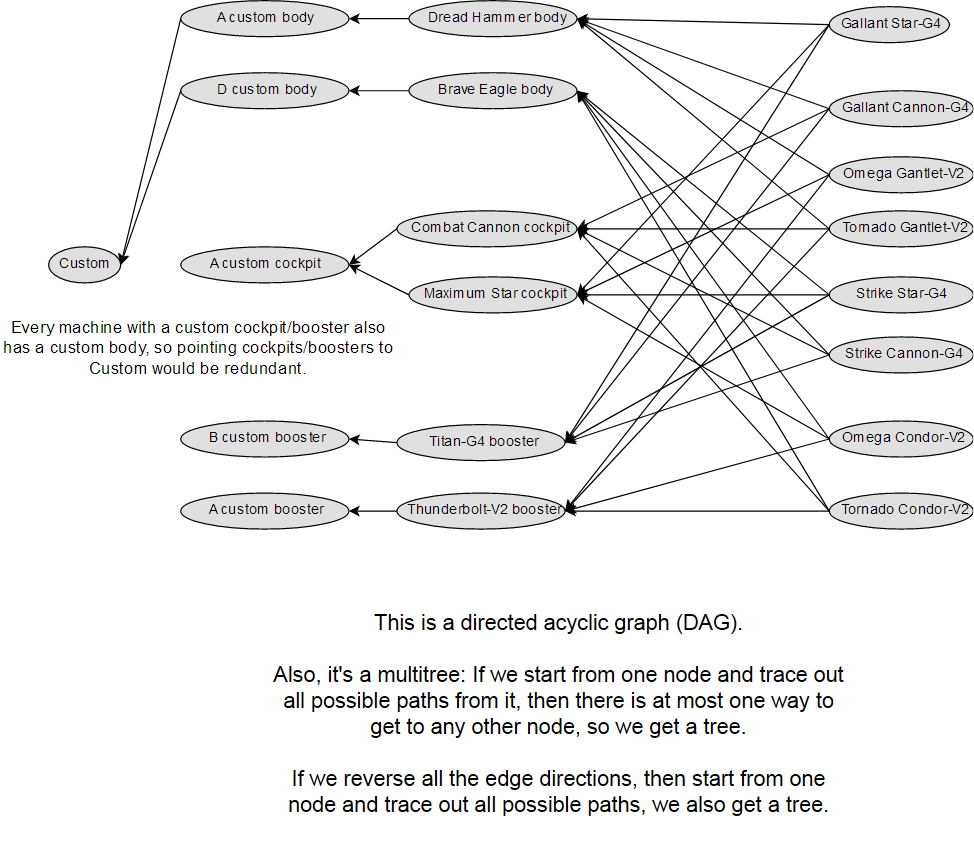

The diagram above was exported from draw.io. Its source (the exported page's mxGraphModel, read from the mxfile embedded in the PNG):
<mxGraphModel dx="796" dy="573" grid="1" gridSize="10" guides="1" tooltips="1" connect="1" arrows="1" fold="1" page="1" pageScale="1" pageWidth="1169" pageHeight="827" math="0" shadow="0">
  <root>
    <mxCell id="0" />
    <mxCell id="1" parent="0" />
    <mxCell id="5J2iZd9npuOf8dJGTcFB-11" style="edgeStyle=none;rounded=0;orthogonalLoop=1;jettySize=auto;html=1;exitX=0;exitY=0.5;exitDx=0;exitDy=0;entryX=1;entryY=0.5;entryDx=0;entryDy=0;" parent="1" source="bGzS4-W7GOuAngUs3W-E-1" target="bGzS4-W7GOuAngUs3W-E-10" edge="1">
      <mxGeometry relative="1" as="geometry" />
    </mxCell>
    <mxCell id="5J2iZd9npuOf8dJGTcFB-18" style="edgeStyle=none;rounded=0;orthogonalLoop=1;jettySize=auto;html=1;exitX=0;exitY=0.5;exitDx=0;exitDy=0;entryX=1;entryY=0.5;entryDx=0;entryDy=0;" parent="1" source="bGzS4-W7GOuAngUs3W-E-1" target="bGzS4-W7GOuAngUs3W-E-11" edge="1">
      <mxGeometry relative="1" as="geometry" />
    </mxCell>
    <mxCell id="bGzS4-W7GOuAngUs3W-E-1" value="&lt;div&gt;Gallant Star-G4&lt;/div&gt;" style="ellipse;whiteSpace=wrap;html=1;fillColor=#E0E0E0;" parent="1" vertex="1">
      <mxGeometry x="700" y="65" width="100" height="30" as="geometry" />
    </mxCell>
    <mxCell id="5J2iZd9npuOf8dJGTcFB-4" style="edgeStyle=none;rounded=0;orthogonalLoop=1;jettySize=auto;html=1;exitX=0;exitY=0.5;exitDx=0;exitDy=0;entryX=1;entryY=0.5;entryDx=0;entryDy=0;" parent="1" source="bGzS4-W7GOuAngUs3W-E-2" target="bGzS4-W7GOuAngUs3W-E-13" edge="1">
      <mxGeometry relative="1" as="geometry" />
    </mxCell>
    <mxCell id="5J2iZd9npuOf8dJGTcFB-12" style="edgeStyle=none;rounded=0;orthogonalLoop=1;jettySize=auto;html=1;exitX=0;exitY=0.5;exitDx=0;exitDy=0;entryX=1;entryY=0.5;entryDx=0;entryDy=0;" parent="1" source="bGzS4-W7GOuAngUs3W-E-2" target="bGzS4-W7GOuAngUs3W-E-10" edge="1">
      <mxGeometry relative="1" as="geometry" />
    </mxCell>
    <mxCell id="5J2iZd9npuOf8dJGTcFB-20" style="edgeStyle=none;rounded=0;orthogonalLoop=1;jettySize=auto;html=1;exitX=0;exitY=0.5;exitDx=0;exitDy=0;entryX=1;entryY=0.5;entryDx=0;entryDy=0;" parent="1" source="bGzS4-W7GOuAngUs3W-E-2" target="bGzS4-W7GOuAngUs3W-E-12" edge="1">
      <mxGeometry relative="1" as="geometry" />
    </mxCell>
    <mxCell id="bGzS4-W7GOuAngUs3W-E-2" value="Omega Gantlet-V2" style="ellipse;whiteSpace=wrap;html=1;fillColor=#E0E0E0;" parent="1" vertex="1">
      <mxGeometry x="700" y="190" width="120" height="30" as="geometry" />
    </mxCell>
    <mxCell id="5J2iZd9npuOf8dJGTcFB-3" style="rounded=0;orthogonalLoop=1;jettySize=auto;html=1;exitX=0;exitY=0.5;exitDx=0;exitDy=0;entryX=1;entryY=0.5;entryDx=0;entryDy=0;" parent="1" source="bGzS4-W7GOuAngUs3W-E-3" target="bGzS4-W7GOuAngUs3W-E-13" edge="1">
      <mxGeometry relative="1" as="geometry">
        <mxPoint x="600" y="70" as="targetPoint" />
      </mxGeometry>
    </mxCell>
    <mxCell id="5J2iZd9npuOf8dJGTcFB-10" style="edgeStyle=none;rounded=0;orthogonalLoop=1;jettySize=auto;html=1;exitX=0;exitY=0.5;exitDx=0;exitDy=0;entryX=1;entryY=0.5;entryDx=0;entryDy=0;" parent="1" source="bGzS4-W7GOuAngUs3W-E-3" target="bGzS4-W7GOuAngUs3W-E-9" edge="1">
      <mxGeometry relative="1" as="geometry" />
    </mxCell>
    <mxCell id="5J2iZd9npuOf8dJGTcFB-19" style="edgeStyle=none;rounded=0;orthogonalLoop=1;jettySize=auto;html=1;exitX=0;exitY=0.5;exitDx=0;exitDy=0;entryX=1;entryY=0.5;entryDx=0;entryDy=0;" parent="1" source="bGzS4-W7GOuAngUs3W-E-3" target="bGzS4-W7GOuAngUs3W-E-11" edge="1">
      <mxGeometry relative="1" as="geometry" />
    </mxCell>
    <mxCell id="bGzS4-W7GOuAngUs3W-E-3" value="&lt;div&gt;Gallant Cannon-G4&lt;/div&gt;" style="ellipse;whiteSpace=wrap;html=1;fillColor=#E0E0E0;" parent="1" vertex="1">
      <mxGeometry x="700" y="135" width="120" height="30" as="geometry" />
    </mxCell>
    <mxCell id="5J2iZd9npuOf8dJGTcFB-5" style="edgeStyle=none;rounded=0;orthogonalLoop=1;jettySize=auto;html=1;exitX=0;exitY=0.5;exitDx=0;exitDy=0;entryX=1;entryY=0.5;entryDx=0;entryDy=0;" parent="1" source="bGzS4-W7GOuAngUs3W-E-4" target="bGzS4-W7GOuAngUs3W-E-13" edge="1">
      <mxGeometry relative="1" as="geometry" />
    </mxCell>
    <mxCell id="5J2iZd9npuOf8dJGTcFB-13" style="edgeStyle=none;rounded=0;orthogonalLoop=1;jettySize=auto;html=1;exitX=0;exitY=0.5;exitDx=0;exitDy=0;entryX=1;entryY=0.5;entryDx=0;entryDy=0;" parent="1" source="bGzS4-W7GOuAngUs3W-E-4" target="bGzS4-W7GOuAngUs3W-E-9" edge="1">
      <mxGeometry relative="1" as="geometry" />
    </mxCell>
    <mxCell id="5J2iZd9npuOf8dJGTcFB-21" style="edgeStyle=none;rounded=0;orthogonalLoop=1;jettySize=auto;html=1;exitX=0;exitY=0.5;exitDx=0;exitDy=0;entryX=1;entryY=0.5;entryDx=0;entryDy=0;" parent="1" source="bGzS4-W7GOuAngUs3W-E-4" target="bGzS4-W7GOuAngUs3W-E-12" edge="1">
      <mxGeometry relative="1" as="geometry" />
    </mxCell>
    <mxCell id="bGzS4-W7GOuAngUs3W-E-4" value="Tornado Gantlet-V2" style="ellipse;whiteSpace=wrap;html=1;fillColor=#E0E0E0;" parent="1" vertex="1">
      <mxGeometry x="700" y="235" width="120" height="30" as="geometry" />
    </mxCell>
    <mxCell id="5J2iZd9npuOf8dJGTcFB-9" style="edgeStyle=none;rounded=0;orthogonalLoop=1;jettySize=auto;html=1;exitX=0;exitY=0.5;exitDx=0;exitDy=0;entryX=1;entryY=0.5;entryDx=0;entryDy=0;" parent="1" source="bGzS4-W7GOuAngUs3W-E-5" target="bGzS4-W7GOuAngUs3W-E-14" edge="1">
      <mxGeometry relative="1" as="geometry" />
    </mxCell>
    <mxCell id="5J2iZd9npuOf8dJGTcFB-17" style="edgeStyle=none;rounded=0;orthogonalLoop=1;jettySize=auto;html=1;exitX=0;exitY=0.5;exitDx=0;exitDy=0;entryX=1;entryY=0.5;entryDx=0;entryDy=0;" parent="1" source="bGzS4-W7GOuAngUs3W-E-5" target="bGzS4-W7GOuAngUs3W-E-9" edge="1">
      <mxGeometry relative="1" as="geometry" />
    </mxCell>
    <mxCell id="5J2iZd9npuOf8dJGTcFB-25" style="edgeStyle=none;rounded=0;orthogonalLoop=1;jettySize=auto;html=1;exitX=0;exitY=0.5;exitDx=0;exitDy=0;entryX=1;entryY=0.5;entryDx=0;entryDy=0;" parent="1" source="bGzS4-W7GOuAngUs3W-E-5" target="bGzS4-W7GOuAngUs3W-E-12" edge="1">
      <mxGeometry relative="1" as="geometry" />
    </mxCell>
    <mxCell id="bGzS4-W7GOuAngUs3W-E-5" value="Tornado Condor-V2" style="ellipse;whiteSpace=wrap;html=1;fillColor=#E0E0E0;" parent="1" vertex="1">
      <mxGeometry x="700" y="470" width="120" height="30" as="geometry" />
    </mxCell>
    <mxCell id="5J2iZd9npuOf8dJGTcFB-8" style="edgeStyle=none;rounded=0;orthogonalLoop=1;jettySize=auto;html=1;exitX=0;exitY=0.5;exitDx=0;exitDy=0;entryX=1;entryY=0.5;entryDx=0;entryDy=0;" parent="1" source="bGzS4-W7GOuAngUs3W-E-6" target="bGzS4-W7GOuAngUs3W-E-14" edge="1">
      <mxGeometry relative="1" as="geometry" />
    </mxCell>
    <mxCell id="5J2iZd9npuOf8dJGTcFB-16" style="edgeStyle=none;rounded=0;orthogonalLoop=1;jettySize=auto;html=1;exitX=0;exitY=0.5;exitDx=0;exitDy=0;entryX=1;entryY=0.5;entryDx=0;entryDy=0;" parent="1" source="bGzS4-W7GOuAngUs3W-E-6" target="bGzS4-W7GOuAngUs3W-E-10" edge="1">
      <mxGeometry relative="1" as="geometry" />
    </mxCell>
    <mxCell id="5J2iZd9npuOf8dJGTcFB-24" style="edgeStyle=none;rounded=0;orthogonalLoop=1;jettySize=auto;html=1;exitX=0;exitY=0.5;exitDx=0;exitDy=0;entryX=1;entryY=0.5;entryDx=0;entryDy=0;" parent="1" source="bGzS4-W7GOuAngUs3W-E-6" target="bGzS4-W7GOuAngUs3W-E-12" edge="1">
      <mxGeometry relative="1" as="geometry" />
    </mxCell>
    <mxCell id="bGzS4-W7GOuAngUs3W-E-6" value="Omega Condor-V2" style="ellipse;whiteSpace=wrap;html=1;fillColor=#E0E0E0;" parent="1" vertex="1">
      <mxGeometry x="700" y="410" width="120" height="30" as="geometry" />
    </mxCell>
    <mxCell id="5J2iZd9npuOf8dJGTcFB-7" style="edgeStyle=none;rounded=0;orthogonalLoop=1;jettySize=auto;html=1;exitX=0;exitY=0.5;exitDx=0;exitDy=0;entryX=1;entryY=0.5;entryDx=0;entryDy=0;" parent="1" source="bGzS4-W7GOuAngUs3W-E-7" target="bGzS4-W7GOuAngUs3W-E-14" edge="1">
      <mxGeometry relative="1" as="geometry" />
    </mxCell>
    <mxCell id="5J2iZd9npuOf8dJGTcFB-15" style="edgeStyle=none;rounded=0;orthogonalLoop=1;jettySize=auto;html=1;exitX=0;exitY=0.5;exitDx=0;exitDy=0;entryX=1;entryY=0.5;entryDx=0;entryDy=0;" parent="1" source="bGzS4-W7GOuAngUs3W-E-7" target="bGzS4-W7GOuAngUs3W-E-9" edge="1">
      <mxGeometry relative="1" as="geometry" />
    </mxCell>
    <mxCell id="5J2iZd9npuOf8dJGTcFB-23" style="edgeStyle=none;rounded=0;orthogonalLoop=1;jettySize=auto;html=1;exitX=0;exitY=0.5;exitDx=0;exitDy=0;entryX=1;entryY=0.5;entryDx=0;entryDy=0;" parent="1" source="bGzS4-W7GOuAngUs3W-E-7" target="bGzS4-W7GOuAngUs3W-E-11" edge="1">
      <mxGeometry relative="1" as="geometry" />
    </mxCell>
    <mxCell id="bGzS4-W7GOuAngUs3W-E-7" value="Strike Cannon-G4" style="ellipse;whiteSpace=wrap;html=1;fillColor=#E0E0E0;" parent="1" vertex="1">
      <mxGeometry x="700" y="340" width="120" height="30" as="geometry" />
    </mxCell>
    <mxCell id="5J2iZd9npuOf8dJGTcFB-6" style="edgeStyle=none;rounded=0;orthogonalLoop=1;jettySize=auto;html=1;exitX=0;exitY=0.5;exitDx=0;exitDy=0;entryX=1;entryY=0.5;entryDx=0;entryDy=0;" parent="1" source="bGzS4-W7GOuAngUs3W-E-8" target="bGzS4-W7GOuAngUs3W-E-14" edge="1">
      <mxGeometry relative="1" as="geometry" />
    </mxCell>
    <mxCell id="5J2iZd9npuOf8dJGTcFB-14" style="edgeStyle=none;rounded=0;orthogonalLoop=1;jettySize=auto;html=1;exitX=0;exitY=0.5;exitDx=0;exitDy=0;entryX=1;entryY=0.5;entryDx=0;entryDy=0;" parent="1" source="bGzS4-W7GOuAngUs3W-E-8" target="bGzS4-W7GOuAngUs3W-E-10" edge="1">
      <mxGeometry relative="1" as="geometry" />
    </mxCell>
    <mxCell id="5J2iZd9npuOf8dJGTcFB-22" style="edgeStyle=none;rounded=0;orthogonalLoop=1;jettySize=auto;html=1;exitX=0;exitY=0.5;exitDx=0;exitDy=0;entryX=1;entryY=0.5;entryDx=0;entryDy=0;" parent="1" source="bGzS4-W7GOuAngUs3W-E-8" target="bGzS4-W7GOuAngUs3W-E-11" edge="1">
      <mxGeometry relative="1" as="geometry" />
    </mxCell>
    <mxCell id="bGzS4-W7GOuAngUs3W-E-8" value="Strike Star-G4" style="ellipse;whiteSpace=wrap;html=1;fillColor=#E0E0E0;" parent="1" vertex="1">
      <mxGeometry x="700" y="290" width="120" height="30" as="geometry" />
    </mxCell>
    <mxCell id="5J2iZd9npuOf8dJGTcFB-38" style="edgeStyle=none;rounded=0;orthogonalLoop=1;jettySize=auto;html=1;exitX=0;exitY=0.5;exitDx=0;exitDy=0;entryX=1;entryY=0.5;entryDx=0;entryDy=0;" parent="1" source="bGzS4-W7GOuAngUs3W-E-9" target="5J2iZd9npuOf8dJGTcFB-33" edge="1">
      <mxGeometry relative="1" as="geometry" />
    </mxCell>
    <mxCell id="bGzS4-W7GOuAngUs3W-E-9" value="Combat Cannon cockpit" style="ellipse;whiteSpace=wrap;html=1;fillColor=#E0E0E0;" parent="1" vertex="1">
      <mxGeometry x="340" y="235" width="150" height="30" as="geometry" />
    </mxCell>
    <mxCell id="5J2iZd9npuOf8dJGTcFB-39" style="edgeStyle=none;rounded=0;orthogonalLoop=1;jettySize=auto;html=1;exitX=0;exitY=0.5;exitDx=0;exitDy=0;entryX=1;entryY=0.5;entryDx=0;entryDy=0;" parent="1" source="bGzS4-W7GOuAngUs3W-E-10" target="5J2iZd9npuOf8dJGTcFB-33" edge="1">
      <mxGeometry relative="1" as="geometry" />
    </mxCell>
    <mxCell id="bGzS4-W7GOuAngUs3W-E-10" value="Maximum Star cockpit" style="ellipse;whiteSpace=wrap;html=1;fillColor=#E0E0E0;" parent="1" vertex="1">
      <mxGeometry x="350" y="290" width="140" height="30" as="geometry" />
    </mxCell>
    <mxCell id="5J2iZd9npuOf8dJGTcFB-40" style="edgeStyle=none;rounded=0;orthogonalLoop=1;jettySize=auto;html=1;exitX=0;exitY=0.5;exitDx=0;exitDy=0;entryX=1;entryY=0.5;entryDx=0;entryDy=0;" parent="1" source="bGzS4-W7GOuAngUs3W-E-11" target="5J2iZd9npuOf8dJGTcFB-34" edge="1">
      <mxGeometry relative="1" as="geometry" />
    </mxCell>
    <mxCell id="bGzS4-W7GOuAngUs3W-E-11" value="Titan-G4 booster" style="ellipse;whiteSpace=wrap;html=1;fillColor=#E0E0E0;" parent="1" vertex="1">
      <mxGeometry x="340" y="413" width="140" height="30" as="geometry" />
    </mxCell>
    <mxCell id="5J2iZd9npuOf8dJGTcFB-41" style="edgeStyle=none;rounded=0;orthogonalLoop=1;jettySize=auto;html=1;exitX=0;exitY=0.5;exitDx=0;exitDy=0;entryX=1;entryY=0.5;entryDx=0;entryDy=0;" parent="1" source="bGzS4-W7GOuAngUs3W-E-12" target="5J2iZd9npuOf8dJGTcFB-35" edge="1">
      <mxGeometry relative="1" as="geometry" />
    </mxCell>
    <mxCell id="bGzS4-W7GOuAngUs3W-E-12" value="Thunderbolt-V2 booster" style="ellipse;whiteSpace=wrap;html=1;fillColor=#E0E0E0;" parent="1" vertex="1">
      <mxGeometry x="340" y="470" width="140" height="30" as="geometry" />
    </mxCell>
    <mxCell id="5J2iZd9npuOf8dJGTcFB-36" style="edgeStyle=none;rounded=0;orthogonalLoop=1;jettySize=auto;html=1;exitX=0;exitY=0.5;exitDx=0;exitDy=0;entryX=1;entryY=0.5;entryDx=0;entryDy=0;" parent="1" source="bGzS4-W7GOuAngUs3W-E-13" target="5J2iZd9npuOf8dJGTcFB-26" edge="1">
      <mxGeometry relative="1" as="geometry" />
    </mxCell>
    <mxCell id="bGzS4-W7GOuAngUs3W-E-13" value="Dread Hammer body" style="ellipse;whiteSpace=wrap;html=1;fillColor=#E0E0E0;" parent="1" vertex="1">
      <mxGeometry x="350" y="60" width="140" height="30" as="geometry" />
    </mxCell>
    <mxCell id="5J2iZd9npuOf8dJGTcFB-37" style="edgeStyle=none;rounded=0;orthogonalLoop=1;jettySize=auto;html=1;exitX=0;exitY=0.5;exitDx=0;exitDy=0;entryX=1;entryY=0.5;entryDx=0;entryDy=0;" parent="1" source="bGzS4-W7GOuAngUs3W-E-14" target="5J2iZd9npuOf8dJGTcFB-27" edge="1">
      <mxGeometry relative="1" as="geometry" />
    </mxCell>
    <mxCell id="bGzS4-W7GOuAngUs3W-E-14" value="Brave Eagle body" style="ellipse;whiteSpace=wrap;html=1;fillColor=#E0E0E0;" parent="1" vertex="1">
      <mxGeometry x="350" y="120" width="140" height="30" as="geometry" />
    </mxCell>
    <mxCell id="5J2iZd9npuOf8dJGTcFB-1" value="" style="endArrow=classic;html=1;exitX=0;exitY=0.5;exitDx=0;exitDy=0;entryX=1;entryY=0.5;entryDx=0;entryDy=0;" parent="1" source="bGzS4-W7GOuAngUs3W-E-1" target="bGzS4-W7GOuAngUs3W-E-13" edge="1">
      <mxGeometry width="50" height="50" relative="1" as="geometry">
        <mxPoint x="460" y="450" as="sourcePoint" />
        <mxPoint x="510" y="400" as="targetPoint" />
      </mxGeometry>
    </mxCell>
    <mxCell id="5J2iZd9npuOf8dJGTcFB-43" style="edgeStyle=none;rounded=0;orthogonalLoop=1;jettySize=auto;html=1;exitX=0;exitY=0.5;exitDx=0;exitDy=0;entryX=1;entryY=0.5;entryDx=0;entryDy=0;" parent="1" source="5J2iZd9npuOf8dJGTcFB-26" target="5J2iZd9npuOf8dJGTcFB-42" edge="1">
      <mxGeometry relative="1" as="geometry" />
    </mxCell>
    <mxCell id="5J2iZd9npuOf8dJGTcFB-26" value="A custom body" style="ellipse;whiteSpace=wrap;html=1;fillColor=#E0E0E0;" parent="1" vertex="1">
      <mxGeometry x="160" y="60" width="140" height="30" as="geometry" />
    </mxCell>
    <mxCell id="5J2iZd9npuOf8dJGTcFB-44" style="edgeStyle=none;rounded=0;orthogonalLoop=1;jettySize=auto;html=1;exitX=0;exitY=0.5;exitDx=0;exitDy=0;entryX=1;entryY=0.5;entryDx=0;entryDy=0;" parent="1" source="5J2iZd9npuOf8dJGTcFB-27" target="5J2iZd9npuOf8dJGTcFB-42" edge="1">
      <mxGeometry relative="1" as="geometry" />
    </mxCell>
    <mxCell id="5J2iZd9npuOf8dJGTcFB-27" value="&lt;div&gt;D custom body&lt;/div&gt;" style="ellipse;whiteSpace=wrap;html=1;fillColor=#E0E0E0;" parent="1" vertex="1">
      <mxGeometry x="160" y="120" width="140" height="30" as="geometry" />
    </mxCell>
    <mxCell id="5J2iZd9npuOf8dJGTcFB-33" value="A custom cockpit" style="ellipse;whiteSpace=wrap;html=1;fillColor=#E0E0E0;" parent="1" vertex="1">
      <mxGeometry x="160" y="265" width="140" height="30" as="geometry" />
    </mxCell>
    <mxCell id="5J2iZd9npuOf8dJGTcFB-34" value="B custom booster" style="ellipse;whiteSpace=wrap;html=1;fillColor=#E0E0E0;" parent="1" vertex="1">
      <mxGeometry x="160" y="410" width="140" height="30" as="geometry" />
    </mxCell>
    <mxCell id="5J2iZd9npuOf8dJGTcFB-35" value="A custom booster" style="ellipse;whiteSpace=wrap;html=1;fillColor=#E0E0E0;" parent="1" vertex="1">
      <mxGeometry x="160" y="470" width="140" height="30" as="geometry" />
    </mxCell>
    <mxCell id="5J2iZd9npuOf8dJGTcFB-42" value="Custom" style="ellipse;whiteSpace=wrap;html=1;fillColor=#E0E0E0;" parent="1" vertex="1">
      <mxGeometry x="50" y="265" width="60" height="30" as="geometry" />
    </mxCell>
    <mxCell id="5J2iZd9npuOf8dJGTcFB-48" value="&lt;div&gt;&lt;font style=&quot;font-size: 18px&quot;&gt;This is a directed acyclic graph (DAG).&lt;br&gt;&lt;/font&gt;&lt;/div&gt;&lt;div&gt;&lt;font style=&quot;font-size: 18px&quot;&gt;&lt;br&gt;&lt;/font&gt;&lt;/div&gt;&lt;div&gt;&lt;font style=&quot;font-size: 18px&quot;&gt;Also, it's a multitree: If we start from one node and trace out all possible paths from it, then there is at most one way to get to any other node, so we get a tree.&lt;br&gt;&lt;/font&gt;&lt;/div&gt;&lt;div&gt;&lt;font style=&quot;font-size: 18px&quot;&gt;&lt;br&gt;&lt;/font&gt;&lt;/div&gt;&lt;div&gt;&lt;font style=&quot;font-size: 18px&quot;&gt;If we reverse all the edge directions, then start from one node and trace out all possible paths, we also get a tree.&lt;br&gt;&lt;/font&gt;&lt;/div&gt;" style="text;html=1;strokeColor=none;fillColor=none;align=center;verticalAlign=middle;whiteSpace=wrap;rounded=0;" parent="1" vertex="1">
      <mxGeometry x="230" y="550" width="490" height="210" as="geometry" />
    </mxCell>
    <mxCell id="aza0rx_aTuFYbfNM7gYw-1" value="&lt;font style=&quot;font-size: 14px&quot;&gt;Every machine with a custom cockpit/booster also has a custom body, so pointing cockpits/boosters to Custom would be redundant.&lt;br&gt;&lt;/font&gt;" style="text;html=1;strokeColor=none;fillColor=none;align=center;verticalAlign=middle;whiteSpace=wrap;rounded=0;" vertex="1" parent="1">
      <mxGeometry x="10" y="320" width="330" height="60" as="geometry" />
    </mxCell>
  </root>
</mxGraphModel>